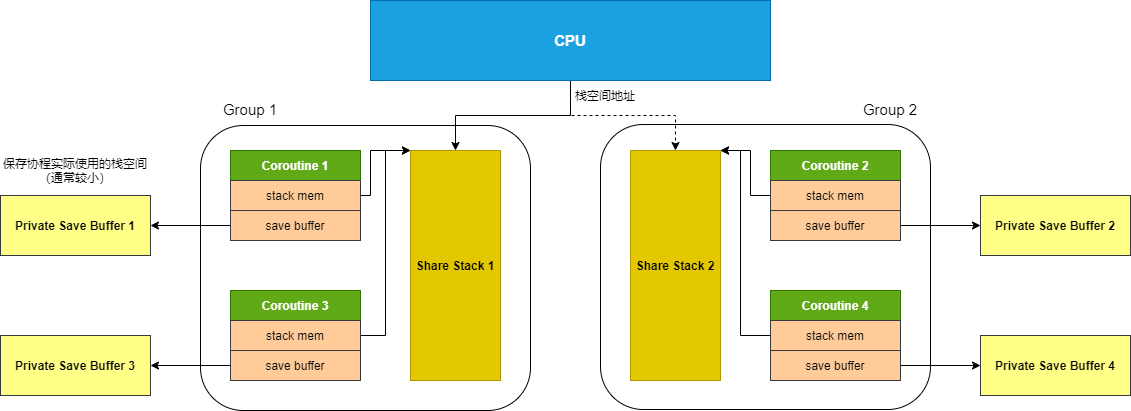

The diagram above was exported from draw.io. Its source (the exported page's mxGraphModel, read from the mxfile embedded in the PNG):
<mxGraphModel dx="1865" dy="490" grid="1" gridSize="10" guides="1" tooltips="1" connect="1" arrows="1" fold="1" page="1" pageScale="1" pageWidth="827" pageHeight="1169" math="0" shadow="0">
  <root>
    <mxCell id="0" />
    <mxCell id="1" parent="0" />
    <mxCell id="KFo6vhr6JLfkH6B2hSM0-47" value="" style="rounded=1;whiteSpace=wrap;html=1;fontSize=15;" parent="1" vertex="1">
      <mxGeometry x="480" y="154" width="330" height="285" as="geometry" />
    </mxCell>
    <mxCell id="KFo6vhr6JLfkH6B2hSM0-45" value="" style="rounded=1;whiteSpace=wrap;html=1;fontSize=15;" parent="1" vertex="1">
      <mxGeometry x="80" y="155" width="330" height="285" as="geometry" />
    </mxCell>
    <mxCell id="KFo6vhr6JLfkH6B2hSM0-1" value="Share Stack 2" style="rounded=0;whiteSpace=wrap;html=1;fontStyle=1;fillColor=#e3c800;fontColor=#000000;strokeColor=#B09500;" parent="1" vertex="1">
      <mxGeometry x="510" y="180" width="90" height="230" as="geometry" />
    </mxCell>
    <mxCell id="KFo6vhr6JLfkH6B2hSM0-2" value="Coroutine 1" style="rounded=0;whiteSpace=wrap;html=1;fontStyle=1;fillColor=#60a917;fontColor=#ffffff;strokeColor=#2D7600;" parent="1" vertex="1">
      <mxGeometry x="110" y="180" width="130" height="30" as="geometry" />
    </mxCell>
    <mxCell id="KFo6vhr6JLfkH6B2hSM0-22" style="edgeStyle=orthogonalEdgeStyle;rounded=0;orthogonalLoop=1;jettySize=auto;html=1;exitX=1;exitY=0.5;exitDx=0;exitDy=0;entryX=0;entryY=0;entryDx=0;entryDy=0;" parent="1" source="KFo6vhr6JLfkH6B2hSM0-3" target="KFo6vhr6JLfkH6B2hSM0-20" edge="1">
      <mxGeometry relative="1" as="geometry">
        <Array as="points">
          <mxPoint x="250" y="225" />
          <mxPoint x="250" y="180" />
        </Array>
      </mxGeometry>
    </mxCell>
    <mxCell id="KFo6vhr6JLfkH6B2hSM0-3" value="stack mem" style="rounded=0;whiteSpace=wrap;html=1;fillColor=#ffcc99;strokeColor=#36393d;" parent="1" vertex="1">
      <mxGeometry x="110" y="210" width="130" height="30" as="geometry" />
    </mxCell>
    <mxCell id="KFo6vhr6JLfkH6B2hSM0-37" style="edgeStyle=orthogonalEdgeStyle;rounded=0;orthogonalLoop=1;jettySize=auto;html=1;exitX=0;exitY=0.5;exitDx=0;exitDy=0;entryX=1;entryY=0.5;entryDx=0;entryDy=0;" parent="1" source="KFo6vhr6JLfkH6B2hSM0-4" target="KFo6vhr6JLfkH6B2hSM0-31" edge="1">
      <mxGeometry relative="1" as="geometry" />
    </mxCell>
    <mxCell id="KFo6vhr6JLfkH6B2hSM0-4" value="save buffer" style="rounded=0;whiteSpace=wrap;html=1;fillColor=#ffcc99;strokeColor=#36393d;" parent="1" vertex="1">
      <mxGeometry x="110" y="240" width="130" height="30" as="geometry" />
    </mxCell>
    <mxCell id="KFo6vhr6JLfkH6B2hSM0-11" value="Coroutine 3" style="rounded=0;whiteSpace=wrap;html=1;fontStyle=1;fillColor=#60a917;fontColor=#ffffff;strokeColor=#2D7600;" parent="1" vertex="1">
      <mxGeometry x="110" y="320" width="130" height="30" as="geometry" />
    </mxCell>
    <mxCell id="KFo6vhr6JLfkH6B2hSM0-23" style="edgeStyle=orthogonalEdgeStyle;rounded=0;orthogonalLoop=1;jettySize=auto;html=1;exitX=1;exitY=0.5;exitDx=0;exitDy=0;entryX=0;entryY=0;entryDx=0;entryDy=0;" parent="1" source="KFo6vhr6JLfkH6B2hSM0-12" target="KFo6vhr6JLfkH6B2hSM0-20" edge="1">
      <mxGeometry relative="1" as="geometry">
        <Array as="points">
          <mxPoint x="265" y="365" />
          <mxPoint x="265" y="180" />
        </Array>
      </mxGeometry>
    </mxCell>
    <mxCell id="KFo6vhr6JLfkH6B2hSM0-12" value="stack mem" style="rounded=0;whiteSpace=wrap;html=1;fillColor=#ffcc99;strokeColor=#36393d;" parent="1" vertex="1">
      <mxGeometry x="110" y="350" width="130" height="30" as="geometry" />
    </mxCell>
    <mxCell id="KFo6vhr6JLfkH6B2hSM0-39" style="edgeStyle=orthogonalEdgeStyle;rounded=0;orthogonalLoop=1;jettySize=auto;html=1;exitX=0;exitY=0.5;exitDx=0;exitDy=0;entryX=1;entryY=0.5;entryDx=0;entryDy=0;" parent="1" source="KFo6vhr6JLfkH6B2hSM0-13" target="KFo6vhr6JLfkH6B2hSM0-38" edge="1">
      <mxGeometry relative="1" as="geometry" />
    </mxCell>
    <mxCell id="KFo6vhr6JLfkH6B2hSM0-13" value="save buffer" style="rounded=0;whiteSpace=wrap;html=1;fillColor=#ffcc99;strokeColor=#36393d;" parent="1" vertex="1">
      <mxGeometry x="110" y="380" width="130" height="30" as="geometry" />
    </mxCell>
    <mxCell id="KFo6vhr6JLfkH6B2hSM0-14" value="Coroutine 2" style="rounded=0;whiteSpace=wrap;html=1;fontStyle=1;fillColor=#60a917;fontColor=#ffffff;strokeColor=#2D7600;" parent="1" vertex="1">
      <mxGeometry x="650" y="180" width="130" height="30" as="geometry" />
    </mxCell>
    <mxCell id="KFo6vhr6JLfkH6B2hSM0-28" style="edgeStyle=orthogonalEdgeStyle;rounded=0;orthogonalLoop=1;jettySize=auto;html=1;exitX=0;exitY=0.5;exitDx=0;exitDy=0;entryX=1;entryY=0;entryDx=0;entryDy=0;" parent="1" source="KFo6vhr6JLfkH6B2hSM0-15" target="KFo6vhr6JLfkH6B2hSM0-1" edge="1">
      <mxGeometry relative="1" as="geometry">
        <Array as="points">
          <mxPoint x="630" y="225" />
          <mxPoint x="630" y="180" />
        </Array>
      </mxGeometry>
    </mxCell>
    <mxCell id="KFo6vhr6JLfkH6B2hSM0-15" value="stack mem" style="rounded=0;whiteSpace=wrap;html=1;fillColor=#ffcc99;strokeColor=#36393d;" parent="1" vertex="1">
      <mxGeometry x="650" y="210" width="130" height="30" as="geometry" />
    </mxCell>
    <mxCell id="KFo6vhr6JLfkH6B2hSM0-41" style="edgeStyle=orthogonalEdgeStyle;rounded=0;orthogonalLoop=1;jettySize=auto;html=1;exitX=1;exitY=0.5;exitDx=0;exitDy=0;entryX=0;entryY=0.5;entryDx=0;entryDy=0;" parent="1" source="KFo6vhr6JLfkH6B2hSM0-16" target="KFo6vhr6JLfkH6B2hSM0-40" edge="1">
      <mxGeometry relative="1" as="geometry" />
    </mxCell>
    <mxCell id="KFo6vhr6JLfkH6B2hSM0-16" value="save buffer" style="rounded=0;whiteSpace=wrap;html=1;fillColor=#ffcc99;strokeColor=#36393d;" parent="1" vertex="1">
      <mxGeometry x="650" y="240" width="130" height="30" as="geometry" />
    </mxCell>
    <mxCell id="KFo6vhr6JLfkH6B2hSM0-17" value="Coroutine 4" style="rounded=0;whiteSpace=wrap;html=1;fontStyle=1;fillColor=#60a917;fontColor=#ffffff;strokeColor=#2D7600;" parent="1" vertex="1">
      <mxGeometry x="650" y="320" width="130" height="30" as="geometry" />
    </mxCell>
    <mxCell id="KFo6vhr6JLfkH6B2hSM0-30" style="edgeStyle=orthogonalEdgeStyle;rounded=0;orthogonalLoop=1;jettySize=auto;html=1;exitX=0;exitY=0.5;exitDx=0;exitDy=0;entryX=1;entryY=0;entryDx=0;entryDy=0;" parent="1" source="KFo6vhr6JLfkH6B2hSM0-18" target="KFo6vhr6JLfkH6B2hSM0-1" edge="1">
      <mxGeometry relative="1" as="geometry">
        <Array as="points">
          <mxPoint x="620" y="365" />
          <mxPoint x="620" y="180" />
        </Array>
      </mxGeometry>
    </mxCell>
    <mxCell id="KFo6vhr6JLfkH6B2hSM0-18" value="stack mem" style="rounded=0;whiteSpace=wrap;html=1;fillColor=#ffcc99;strokeColor=#36393d;" parent="1" vertex="1">
      <mxGeometry x="650" y="350" width="130" height="30" as="geometry" />
    </mxCell>
    <mxCell id="KFo6vhr6JLfkH6B2hSM0-43" style="edgeStyle=orthogonalEdgeStyle;rounded=0;orthogonalLoop=1;jettySize=auto;html=1;exitX=1;exitY=0.5;exitDx=0;exitDy=0;entryX=0;entryY=0.5;entryDx=0;entryDy=0;" parent="1" source="KFo6vhr6JLfkH6B2hSM0-19" target="KFo6vhr6JLfkH6B2hSM0-42" edge="1">
      <mxGeometry relative="1" as="geometry" />
    </mxCell>
    <mxCell id="KFo6vhr6JLfkH6B2hSM0-19" value="save buffer" style="rounded=0;whiteSpace=wrap;html=1;fillColor=#ffcc99;strokeColor=#36393d;" parent="1" vertex="1">
      <mxGeometry x="650" y="380" width="130" height="30" as="geometry" />
    </mxCell>
    <mxCell id="KFo6vhr6JLfkH6B2hSM0-20" value="Share Stack 1" style="rounded=0;whiteSpace=wrap;html=1;fontStyle=1;fillColor=#e3c800;strokeColor=#B09500;fontColor=#000000;" parent="1" vertex="1">
      <mxGeometry x="290" y="180" width="90" height="230" as="geometry" />
    </mxCell>
    <mxCell id="KFo6vhr6JLfkH6B2hSM0-26" style="edgeStyle=orthogonalEdgeStyle;rounded=0;orthogonalLoop=1;jettySize=auto;html=1;exitX=0.5;exitY=1;exitDx=0;exitDy=0;entryX=0.5;entryY=0;entryDx=0;entryDy=0;" parent="1" source="KFo6vhr6JLfkH6B2hSM0-21" target="KFo6vhr6JLfkH6B2hSM0-20" edge="1">
      <mxGeometry relative="1" as="geometry" />
    </mxCell>
    <mxCell id="KFo6vhr6JLfkH6B2hSM0-27" style="edgeStyle=orthogonalEdgeStyle;rounded=0;orthogonalLoop=1;jettySize=auto;html=1;exitX=0.5;exitY=1;exitDx=0;exitDy=0;entryX=0.5;entryY=0;entryDx=0;entryDy=0;dashed=1;" parent="1" source="KFo6vhr6JLfkH6B2hSM0-21" target="KFo6vhr6JLfkH6B2hSM0-1" edge="1">
      <mxGeometry relative="1" as="geometry" />
    </mxCell>
    <mxCell id="KFo6vhr6JLfkH6B2hSM0-21" value="CPU" style="rounded=0;whiteSpace=wrap;html=1;fontStyle=1;fillColor=#1ba1e2;fontColor=#ffffff;strokeColor=#006EAF;fontSize=15;" parent="1" vertex="1">
      <mxGeometry x="250" y="30" width="400" height="80" as="geometry" />
    </mxCell>
    <mxCell id="KFo6vhr6JLfkH6B2hSM0-31" value="Private Save Buffer 1" style="rounded=0;whiteSpace=wrap;html=1;fontStyle=1;fillColor=#ffff88;strokeColor=#36393d;" parent="1" vertex="1">
      <mxGeometry x="-120" y="225" width="150" height="60" as="geometry" />
    </mxCell>
    <mxCell id="KFo6vhr6JLfkH6B2hSM0-32" value="保存协程实际使用的栈空间&lt;br&gt;（通常较小）" style="text;html=1;strokeColor=none;fillColor=none;align=center;verticalAlign=middle;whiteSpace=wrap;rounded=0;" parent="1" vertex="1">
      <mxGeometry x="-120" y="185" width="150" height="30" as="geometry" />
    </mxCell>
    <mxCell id="KFo6vhr6JLfkH6B2hSM0-38" value="Private Save Buffer 3" style="rounded=0;whiteSpace=wrap;html=1;fontStyle=1;fillColor=#ffff88;strokeColor=#36393d;" parent="1" vertex="1">
      <mxGeometry x="-120" y="365" width="150" height="60" as="geometry" />
    </mxCell>
    <mxCell id="KFo6vhr6JLfkH6B2hSM0-40" value="Private Save Buffer 2" style="rounded=0;whiteSpace=wrap;html=1;fontStyle=1;fillColor=#ffff88;strokeColor=#36393d;" parent="1" vertex="1">
      <mxGeometry x="860" y="225" width="150" height="60" as="geometry" />
    </mxCell>
    <mxCell id="KFo6vhr6JLfkH6B2hSM0-42" value="Private Save Buffer 4" style="rounded=0;whiteSpace=wrap;html=1;fontStyle=1;fillColor=#ffff88;strokeColor=#36393d;" parent="1" vertex="1">
      <mxGeometry x="860" y="365" width="150" height="60" as="geometry" />
    </mxCell>
    <mxCell id="KFo6vhr6JLfkH6B2hSM0-44" value="栈空间地址" style="text;html=1;strokeColor=none;fillColor=none;align=center;verticalAlign=middle;whiteSpace=wrap;rounded=0;fontSize=12;" parent="1" vertex="1">
      <mxGeometry x="440" y="110" width="90" height="30" as="geometry" />
    </mxCell>
    <mxCell id="KFo6vhr6JLfkH6B2hSM0-46" value="Group 1" style="text;html=1;strokeColor=none;fillColor=none;align=center;verticalAlign=middle;whiteSpace=wrap;rounded=0;fontSize=15;" parent="1" vertex="1">
      <mxGeometry x="100" y="124" width="60" height="30" as="geometry" />
    </mxCell>
    <mxCell id="KFo6vhr6JLfkH6B2hSM0-48" value="Group 2" style="text;html=1;strokeColor=none;fillColor=none;align=center;verticalAlign=middle;whiteSpace=wrap;rounded=0;fontSize=15;" parent="1" vertex="1">
      <mxGeometry x="740" y="124" width="60" height="30" as="geometry" />
    </mxCell>
  </root>
</mxGraphModel>